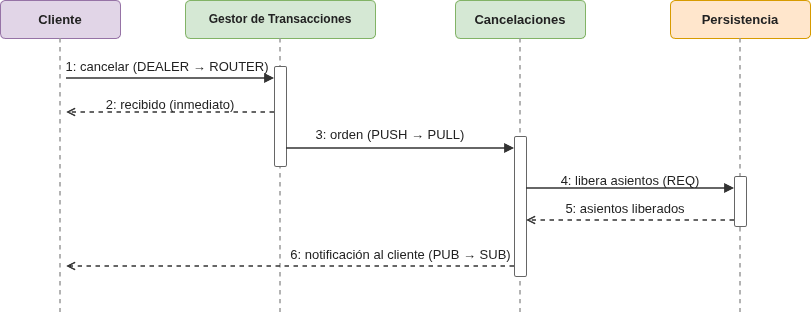

The diagram above was exported from draw.io. Its source (the exported page's mxGraphModel, read from the mxfile embedded in the PNG):
<mxGraphModel dx="1414" dy="877" grid="1" gridSize="10" guides="1" tooltips="1" connect="1" arrows="1" fold="1" page="1" pageScale="1" pageWidth="860" pageHeight="330" math="0" shadow="0">
  <root>
    <mxCell id="0" />
    <mxCell id="1" parent="0" />
    <mxCell id="c2" parent="1" style="rounded=1;arcSize=12;whiteSpace=wrap;html=1;fillColor=#E1D5E7;strokeColor=#9673A6;fontColor=#222222;fontSize=13;align=center;verticalAlign=middle;" value="&lt;b&gt;Cliente&lt;/b&gt;" vertex="1">
      <mxGeometry height="38" width="120" x="40" y="10" as="geometry" />
    </mxCell>
    <mxCell id="c3" parent="1" style="rounded=1;arcSize=12;whiteSpace=wrap;html=1;fillColor=#D5E8D4;strokeColor=#82B366;fontColor=#222222;fontSize=12;align=center;verticalAlign=middle;" value="&lt;b&gt;Gestor de Transacciones&lt;/b&gt;" vertex="1">
      <mxGeometry height="38" width="190" x="225" y="10" as="geometry" />
    </mxCell>
    <mxCell id="c4" parent="1" style="rounded=1;arcSize=12;whiteSpace=wrap;html=1;fillColor=#D5E8D4;strokeColor=#82B366;fontColor=#222222;fontSize=13;align=center;verticalAlign=middle;" value="&lt;b&gt;Cancelaciones&lt;/b&gt;" vertex="1">
      <mxGeometry height="38" width="130" x="495" y="10" as="geometry" />
    </mxCell>
    <mxCell id="c5" parent="1" style="rounded=1;arcSize=12;whiteSpace=wrap;html=1;fillColor=#FFE6CC;strokeColor=#D79B00;fontColor=#222222;fontSize=13;align=center;verticalAlign=middle;" value="&lt;b&gt;Persistencia&lt;/b&gt;" vertex="1">
      <mxGeometry height="38" width="140" x="710" y="10" as="geometry" />
    </mxCell>
    <mxCell id="c6" edge="1" parent="1" style="html=1;rounded=0;strokeWidth=1.5;labelBackgroundColor=#ffffff;fontSize=12;fontColor=#999999;strokeColor=#999999;endArrow=none;startArrow=none;dashed=1;" value="">
      <mxGeometry relative="1" as="geometry">
        <mxPoint x="100" y="48" as="sourcePoint" />
        <mxPoint x="100" y="322" as="targetPoint" />
      </mxGeometry>
    </mxCell>
    <mxCell id="c7" edge="1" parent="1" style="html=1;rounded=0;strokeWidth=1.5;labelBackgroundColor=#ffffff;fontSize=12;fontColor=#999999;strokeColor=#999999;endArrow=none;startArrow=none;dashed=1;" value="">
      <mxGeometry relative="1" as="geometry">
        <mxPoint x="320" y="48" as="sourcePoint" />
        <mxPoint x="320" y="322" as="targetPoint" />
      </mxGeometry>
    </mxCell>
    <mxCell id="c8" edge="1" parent="1" style="html=1;rounded=0;strokeWidth=1.5;labelBackgroundColor=#ffffff;fontSize=12;fontColor=#999999;strokeColor=#999999;endArrow=none;startArrow=none;dashed=1;" value="">
      <mxGeometry relative="1" as="geometry">
        <mxPoint x="560" y="48" as="sourcePoint" />
        <mxPoint x="560" y="322" as="targetPoint" />
      </mxGeometry>
    </mxCell>
    <mxCell id="c9" edge="1" parent="1" style="html=1;rounded=0;strokeWidth=1.5;labelBackgroundColor=#ffffff;fontSize=12;fontColor=#999999;strokeColor=#999999;endArrow=none;startArrow=none;dashed=1;" value="">
      <mxGeometry relative="1" as="geometry">
        <mxPoint x="780" y="48" as="sourcePoint" />
        <mxPoint x="780" y="322" as="targetPoint" />
      </mxGeometry>
    </mxCell>
    <mxCell id="c10" parent="1" style="rounded=1;arcSize=12;whiteSpace=wrap;html=1;fillColor=#FFFFFF;strokeColor=#666666;fontColor=#222222;fontSize=13;align=center;verticalAlign=middle;" value="&lt;b&gt;&lt;/b&gt;" vertex="1">
      <mxGeometry height="100" width="12" x="314" y="76" as="geometry" />
    </mxCell>
    <mxCell id="c11" parent="1" style="rounded=1;arcSize=12;whiteSpace=wrap;html=1;fillColor=#FFFFFF;strokeColor=#666666;fontColor=#222222;fontSize=13;align=center;verticalAlign=middle;" value="&lt;b&gt;&lt;/b&gt;" vertex="1">
      <mxGeometry height="140" width="12" x="554" y="146" as="geometry" />
    </mxCell>
    <mxCell id="c12" parent="1" style="rounded=1;arcSize=12;whiteSpace=wrap;html=1;fillColor=#FFFFFF;strokeColor=#666666;fontColor=#222222;fontSize=13;align=center;verticalAlign=middle;" value="&lt;b&gt;&lt;/b&gt;" vertex="1">
      <mxGeometry height="50" width="12" x="774" y="186" as="geometry" />
    </mxCell>
    <mxCell id="c13" edge="1" parent="1" style="html=1;rounded=0;strokeWidth=1.5;labelBackgroundColor=#ffffff;fontSize=12;fontColor=#333333;strokeColor=#333333;endArrow=block;endFill=1;startArrow=none;" value="">
      <mxGeometry relative="1" as="geometry">
        <mxPoint x="106" y="88" as="sourcePoint" />
        <mxPoint x="314" y="88" as="targetPoint" />
      </mxGeometry>
    </mxCell>
    <mxCell id="c14" parent="1" style="text;html=1;align=center;verticalAlign=top;whiteSpace=wrap;fontSize=13;fontColor=#222222;" value="1: cancelar (DEALER → ROUTER)" vertex="1">
      <mxGeometry height="24" width="214" x="100" y="62" as="geometry" />
    </mxCell>
    <mxCell id="c15" edge="1" parent="1" style="html=1;rounded=0;strokeWidth=1.5;labelBackgroundColor=#ffffff;fontSize=12;fontColor=#333333;strokeColor=#333333;endArrow=open;endFill=0;startArrow=none;dashed=1;" value="">
      <mxGeometry relative="1" as="geometry">
        <mxPoint x="314" y="122" as="sourcePoint" />
        <mxPoint x="106" y="122" as="targetPoint" />
      </mxGeometry>
    </mxCell>
    <mxCell id="c16" parent="1" style="text;html=1;align=center;verticalAlign=top;whiteSpace=wrap;fontSize=13;fontColor=#222222;" value="2: recibido (inmediato)" vertex="1">
      <mxGeometry height="24" width="170" x="125" y="100" as="geometry" />
    </mxCell>
    <mxCell id="c17" edge="1" parent="1" style="html=1;rounded=0;strokeWidth=1.5;labelBackgroundColor=#ffffff;fontSize=12;fontColor=#333333;strokeColor=#333333;endArrow=block;endFill=1;startArrow=none;" value="">
      <mxGeometry relative="1" as="geometry">
        <mxPoint x="326" y="158" as="sourcePoint" />
        <mxPoint x="554" y="158" as="targetPoint" />
      </mxGeometry>
    </mxCell>
    <mxCell id="c18" parent="1" style="text;html=1;align=center;verticalAlign=top;whiteSpace=wrap;fontSize=13;fontColor=#222222;" value="3: orden (PUSH → PULL)" vertex="1">
      <mxGeometry height="24" width="180" x="340" y="130" as="geometry" />
    </mxCell>
    <mxCell id="c19" edge="1" parent="1" style="html=1;rounded=0;strokeWidth=1.5;labelBackgroundColor=#ffffff;fontSize=12;fontColor=#333333;strokeColor=#333333;endArrow=block;endFill=1;startArrow=none;" value="">
      <mxGeometry relative="1" as="geometry">
        <mxPoint x="566" y="198" as="sourcePoint" />
        <mxPoint x="774" y="198" as="targetPoint" />
      </mxGeometry>
    </mxCell>
    <mxCell id="c20" parent="1" style="text;html=1;align=center;verticalAlign=top;whiteSpace=wrap;fontSize=13;fontColor=#222222;" value="4: libera asientos (REQ)" vertex="1">
      <mxGeometry height="24" width="180" x="580" y="176" as="geometry" />
    </mxCell>
    <mxCell id="c21" edge="1" parent="1" style="html=1;rounded=0;strokeWidth=1.5;labelBackgroundColor=#ffffff;fontSize=12;fontColor=#333333;strokeColor=#333333;endArrow=open;endFill=0;startArrow=none;dashed=1;" value="">
      <mxGeometry relative="1" as="geometry">
        <mxPoint x="774" y="230" as="sourcePoint" />
        <mxPoint x="566" y="230" as="targetPoint" />
      </mxGeometry>
    </mxCell>
    <mxCell id="c22" parent="1" style="text;html=1;align=center;verticalAlign=top;whiteSpace=wrap;fontSize=13;fontColor=#222222;" value="5: asientos liberados" vertex="1">
      <mxGeometry height="24" width="150" x="590" y="204" as="geometry" />
    </mxCell>
    <mxCell id="c23" edge="1" parent="1" style="html=1;rounded=0;strokeWidth=1.5;labelBackgroundColor=#ffffff;fontSize=12;fontColor=#333333;strokeColor=#333333;endArrow=open;endFill=0;startArrow=none;dashed=1;" value="">
      <mxGeometry relative="1" as="geometry">
        <mxPoint x="554" y="276" as="sourcePoint" />
        <mxPoint x="106" y="276" as="targetPoint" />
      </mxGeometry>
    </mxCell>
    <mxCell id="c24" parent="1" style="text;html=1;align=center;verticalAlign=top;whiteSpace=wrap;fontSize=13;fontColor=#222222;" value="6: notificación al cliente (PUB → SUB)" vertex="1">
      <mxGeometry height="24" width="225" x="327.5" y="250" as="geometry" />
    </mxCell>
  </root>
</mxGraphModel>